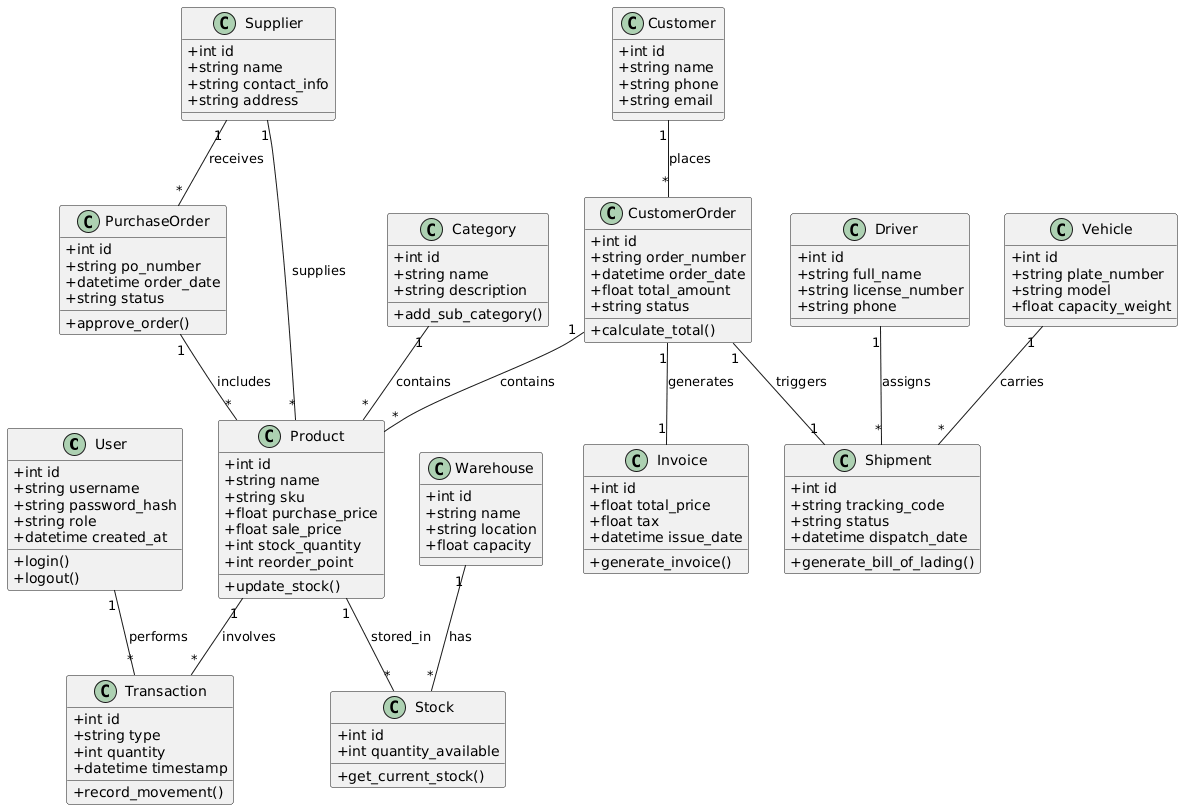

The diagram above was rendered by PlantUML. Its source (embedded in the PNG):
@startuml
skinparam classAttributeIconSize 0

class User {
    +int id
    +string username
    +string password_hash
    +string role
    +datetime created_at
    +login()
    +logout()
}

class Category {
    +int id
    +string name
    +string description
    +add_sub_category()
}

class Product {
    +int id
    +string name
    +string sku
    +float purchase_price
    +float sale_price
    +int stock_quantity
    +int reorder_point
    +update_stock()
}

class Warehouse {
    +int id
    +string name
    +string location
    +float capacity
}

class Stock {
    +int id
    +int quantity_available
    +get_current_stock()
}

class Supplier {
    +int id
    +string name
    +string contact_info
    +string address
}

class Customer {
    +int id
    +string name
    +string phone
    +string email
}

class PurchaseOrder {
    +int id
    +string po_number
    +datetime order_date
    +string status
    +approve_order()
}

class CustomerOrder {
    +int id
    +string order_number
    +datetime order_date
    +float total_amount
    +string status
    +calculate_total()
}

class Transaction {
    +int id
    +string type
    +int quantity
    +datetime timestamp
    +record_movement()
}

class Shipment {
    +int id
    +string tracking_code
    +string status
    +datetime dispatch_date
    +generate_bill_of_lading()
}

class Driver {
    +int id
    +string full_name
    +string license_number
    +string phone
}

class Vehicle {
    +int id
    +string plate_number
    +string model
    +float capacity_weight
}

class Invoice {
    +int id
    +float total_price
    +float tax
    +datetime issue_date
    +generate_invoice()
}

' Relationships
Category "1" -- "*" Product : contains
Supplier "1" -- "*" Product : supplies
Warehouse "1" -- "*" Stock : has
Product "1" -- "*" Stock : stored_in
User "1" -- "*" Transaction : performs
Product "1" -- "*" Transaction : involves
Supplier "1" -- "*" PurchaseOrder : receives
PurchaseOrder "1" -- "*" Product : includes
Customer "1" -- "*" CustomerOrder : places
CustomerOrder "1" -- "*" Product : contains
CustomerOrder "1" -- "1" Invoice : generates
CustomerOrder "1" -- "1" Shipment : triggers
Driver "1" -- "*" Shipment : assigns
Vehicle "1" -- "*" Shipment : carries
@enduml